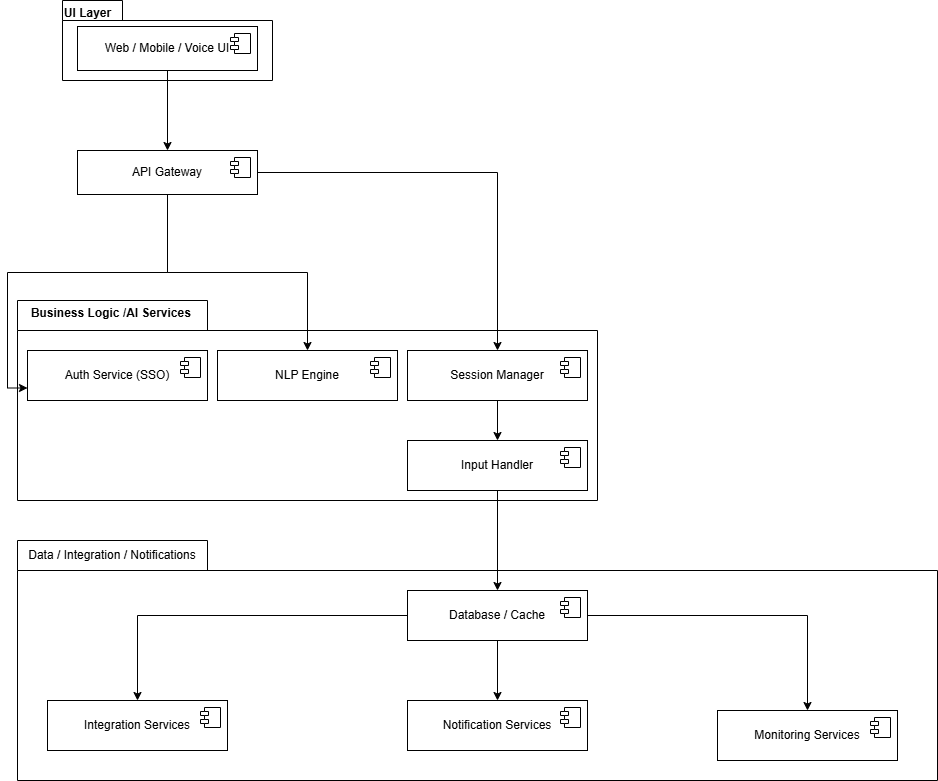

The diagram above was exported from draw.io. Its source (the exported page's mxGraphModel, read from the mxfile embedded in the PNG):
<mxGraphModel dx="900" dy="596" grid="1" gridSize="10" guides="1" tooltips="1" connect="1" arrows="1" fold="1" page="1" pageScale="1" pageWidth="850" pageHeight="1100" math="0" shadow="0">
  <root>
    <mxCell id="0" />
    <mxCell id="1" parent="0" />
    <mxCell id="OBUZawmB7JHPDs63ffEn-1" value="" style="shape=folder;fontStyle=1;spacingTop=10;tabWidth=60;tabHeight=20;tabPosition=left;html=1;whiteSpace=wrap;" vertex="1" parent="1">
      <mxGeometry x="195" y="80" width="210" height="80" as="geometry" />
    </mxCell>
    <mxCell id="OBUZawmB7JHPDs63ffEn-2" value="&lt;div&gt;UI Layer&lt;/div&gt;" style="text;align=center;fontStyle=1;verticalAlign=middle;spacingLeft=3;spacingRight=3;strokeColor=none;rotatable=0;points=[[0,0.5],[1,0.5]];portConstraint=eastwest;html=1;" vertex="1" parent="1">
      <mxGeometry x="180" y="80" width="80" height="26" as="geometry" />
    </mxCell>
    <mxCell id="OBUZawmB7JHPDs63ffEn-30" style="edgeStyle=orthogonalEdgeStyle;rounded=0;orthogonalLoop=1;jettySize=auto;html=1;" edge="1" parent="1" source="OBUZawmB7JHPDs63ffEn-3" target="OBUZawmB7JHPDs63ffEn-8">
      <mxGeometry relative="1" as="geometry" />
    </mxCell>
    <mxCell id="OBUZawmB7JHPDs63ffEn-3" value="Web / Mobile / Voice UI" style="html=1;dropTarget=0;whiteSpace=wrap;" vertex="1" parent="1">
      <mxGeometry x="210" y="106" width="180" height="44" as="geometry" />
    </mxCell>
    <mxCell id="OBUZawmB7JHPDs63ffEn-4" value="" style="shape=module;jettyWidth=8;jettyHeight=4;" vertex="1" parent="OBUZawmB7JHPDs63ffEn-3">
      <mxGeometry x="1" width="20" height="20" relative="1" as="geometry">
        <mxPoint x="-27" y="7" as="offset" />
      </mxGeometry>
    </mxCell>
    <mxCell id="OBUZawmB7JHPDs63ffEn-8" value="API Gateway" style="html=1;dropTarget=0;whiteSpace=wrap;" vertex="1" parent="1">
      <mxGeometry x="210" y="230" width="180" height="44" as="geometry" />
    </mxCell>
    <mxCell id="OBUZawmB7JHPDs63ffEn-9" value="" style="shape=module;jettyWidth=8;jettyHeight=4;" vertex="1" parent="OBUZawmB7JHPDs63ffEn-8">
      <mxGeometry x="1" width="20" height="20" relative="1" as="geometry">
        <mxPoint x="-27" y="7" as="offset" />
      </mxGeometry>
    </mxCell>
    <mxCell id="OBUZawmB7JHPDs63ffEn-10" value="" style="shape=folder;fontStyle=1;spacingTop=10;tabWidth=190;tabHeight=30;tabPosition=left;html=1;whiteSpace=wrap;rounded=0;" vertex="1" parent="1">
      <mxGeometry x="150" y="380" width="580" height="200" as="geometry" />
    </mxCell>
    <mxCell id="OBUZawmB7JHPDs63ffEn-11" value="Business Logic /AI Services&amp;nbsp;" style="text;align=center;fontStyle=1;verticalAlign=middle;spacingLeft=3;spacingRight=3;strokeColor=none;rotatable=0;points=[[0,0.5],[1,0.5]];portConstraint=eastwest;html=1;" vertex="1" parent="1">
      <mxGeometry x="150" y="380" width="190" height="26" as="geometry" />
    </mxCell>
    <mxCell id="OBUZawmB7JHPDs63ffEn-12" value="Auth Service (SSO)" style="html=1;dropTarget=0;whiteSpace=wrap;" vertex="1" parent="1">
      <mxGeometry x="160" y="430" width="180" height="50" as="geometry" />
    </mxCell>
    <mxCell id="OBUZawmB7JHPDs63ffEn-13" value="" style="shape=module;jettyWidth=8;jettyHeight=4;" vertex="1" parent="OBUZawmB7JHPDs63ffEn-12">
      <mxGeometry x="1" width="20" height="20" relative="1" as="geometry">
        <mxPoint x="-27" y="7" as="offset" />
      </mxGeometry>
    </mxCell>
    <mxCell id="OBUZawmB7JHPDs63ffEn-14" value="NLP Engine" style="html=1;dropTarget=0;whiteSpace=wrap;" vertex="1" parent="1">
      <mxGeometry x="350" y="430" width="180" height="50" as="geometry" />
    </mxCell>
    <mxCell id="OBUZawmB7JHPDs63ffEn-15" value="" style="shape=module;jettyWidth=8;jettyHeight=4;" vertex="1" parent="OBUZawmB7JHPDs63ffEn-14">
      <mxGeometry x="1" width="20" height="20" relative="1" as="geometry">
        <mxPoint x="-27" y="7" as="offset" />
      </mxGeometry>
    </mxCell>
    <mxCell id="OBUZawmB7JHPDs63ffEn-36" style="edgeStyle=orthogonalEdgeStyle;rounded=0;orthogonalLoop=1;jettySize=auto;html=1;entryX=0.5;entryY=0;entryDx=0;entryDy=0;" edge="1" parent="1" source="OBUZawmB7JHPDs63ffEn-16" target="OBUZawmB7JHPDs63ffEn-18">
      <mxGeometry relative="1" as="geometry" />
    </mxCell>
    <mxCell id="OBUZawmB7JHPDs63ffEn-16" value="Session Manager" style="html=1;dropTarget=0;whiteSpace=wrap;" vertex="1" parent="1">
      <mxGeometry x="540" y="430" width="180" height="50" as="geometry" />
    </mxCell>
    <mxCell id="OBUZawmB7JHPDs63ffEn-17" value="" style="shape=module;jettyWidth=8;jettyHeight=4;" vertex="1" parent="OBUZawmB7JHPDs63ffEn-16">
      <mxGeometry x="1" width="20" height="20" relative="1" as="geometry">
        <mxPoint x="-27" y="7" as="offset" />
      </mxGeometry>
    </mxCell>
    <mxCell id="OBUZawmB7JHPDs63ffEn-18" value="Input Handler" style="html=1;dropTarget=0;whiteSpace=wrap;" vertex="1" parent="1">
      <mxGeometry x="540" y="520" width="180" height="50" as="geometry" />
    </mxCell>
    <mxCell id="OBUZawmB7JHPDs63ffEn-19" value="" style="shape=module;jettyWidth=8;jettyHeight=4;" vertex="1" parent="OBUZawmB7JHPDs63ffEn-18">
      <mxGeometry x="1" width="20" height="20" relative="1" as="geometry">
        <mxPoint x="-27" y="7" as="offset" />
      </mxGeometry>
    </mxCell>
    <mxCell id="OBUZawmB7JHPDs63ffEn-20" value="" style="shape=folder;fontStyle=1;spacingTop=10;tabWidth=190;tabHeight=30;tabPosition=left;html=1;whiteSpace=wrap;rounded=0;" vertex="1" parent="1">
      <mxGeometry x="150" y="620" width="920" height="240" as="geometry" />
    </mxCell>
    <mxCell id="OBUZawmB7JHPDs63ffEn-21" value="Data / Integration / Notifications" style="text;html=1;whiteSpace=wrap;strokeColor=none;fillColor=none;align=center;verticalAlign=middle;rounded=0;" vertex="1" parent="1">
      <mxGeometry x="150" y="620" width="190" height="30" as="geometry" />
    </mxCell>
    <mxCell id="OBUZawmB7JHPDs63ffEn-38" style="edgeStyle=orthogonalEdgeStyle;rounded=0;orthogonalLoop=1;jettySize=auto;html=1;" edge="1" parent="1" source="OBUZawmB7JHPDs63ffEn-22" target="OBUZawmB7JHPDs63ffEn-26">
      <mxGeometry relative="1" as="geometry" />
    </mxCell>
    <mxCell id="OBUZawmB7JHPDs63ffEn-39" style="edgeStyle=orthogonalEdgeStyle;rounded=0;orthogonalLoop=1;jettySize=auto;html=1;" edge="1" parent="1" source="OBUZawmB7JHPDs63ffEn-22" target="OBUZawmB7JHPDs63ffEn-28">
      <mxGeometry relative="1" as="geometry" />
    </mxCell>
    <mxCell id="OBUZawmB7JHPDs63ffEn-40" style="edgeStyle=orthogonalEdgeStyle;rounded=0;orthogonalLoop=1;jettySize=auto;html=1;entryX=0.5;entryY=0;entryDx=0;entryDy=0;" edge="1" parent="1" source="OBUZawmB7JHPDs63ffEn-22" target="OBUZawmB7JHPDs63ffEn-24">
      <mxGeometry relative="1" as="geometry" />
    </mxCell>
    <mxCell id="OBUZawmB7JHPDs63ffEn-22" value="Database / Cache" style="html=1;dropTarget=0;whiteSpace=wrap;" vertex="1" parent="1">
      <mxGeometry x="540" y="670" width="180" height="50" as="geometry" />
    </mxCell>
    <mxCell id="OBUZawmB7JHPDs63ffEn-23" value="" style="shape=module;jettyWidth=8;jettyHeight=4;" vertex="1" parent="OBUZawmB7JHPDs63ffEn-22">
      <mxGeometry x="1" width="20" height="20" relative="1" as="geometry">
        <mxPoint x="-27" y="7" as="offset" />
      </mxGeometry>
    </mxCell>
    <mxCell id="OBUZawmB7JHPDs63ffEn-24" value="Integration Services" style="html=1;dropTarget=0;whiteSpace=wrap;" vertex="1" parent="1">
      <mxGeometry x="180" y="780" width="180" height="50" as="geometry" />
    </mxCell>
    <mxCell id="OBUZawmB7JHPDs63ffEn-25" value="" style="shape=module;jettyWidth=8;jettyHeight=4;" vertex="1" parent="OBUZawmB7JHPDs63ffEn-24">
      <mxGeometry x="1" width="20" height="20" relative="1" as="geometry">
        <mxPoint x="-27" y="7" as="offset" />
      </mxGeometry>
    </mxCell>
    <mxCell id="OBUZawmB7JHPDs63ffEn-26" value="Notification Services" style="html=1;dropTarget=0;whiteSpace=wrap;" vertex="1" parent="1">
      <mxGeometry x="540" y="780" width="180" height="50" as="geometry" />
    </mxCell>
    <mxCell id="OBUZawmB7JHPDs63ffEn-27" value="" style="shape=module;jettyWidth=8;jettyHeight=4;" vertex="1" parent="OBUZawmB7JHPDs63ffEn-26">
      <mxGeometry x="1" width="20" height="20" relative="1" as="geometry">
        <mxPoint x="-27" y="7" as="offset" />
      </mxGeometry>
    </mxCell>
    <mxCell id="OBUZawmB7JHPDs63ffEn-28" value="Monitoring Services" style="html=1;dropTarget=0;whiteSpace=wrap;" vertex="1" parent="1">
      <mxGeometry x="850" y="790" width="180" height="50" as="geometry" />
    </mxCell>
    <mxCell id="OBUZawmB7JHPDs63ffEn-29" value="" style="shape=module;jettyWidth=8;jettyHeight=4;" vertex="1" parent="OBUZawmB7JHPDs63ffEn-28">
      <mxGeometry x="1" width="20" height="20" relative="1" as="geometry">
        <mxPoint x="-27" y="7" as="offset" />
      </mxGeometry>
    </mxCell>
    <mxCell id="OBUZawmB7JHPDs63ffEn-32" style="edgeStyle=orthogonalEdgeStyle;rounded=0;orthogonalLoop=1;jettySize=auto;html=1;" edge="1" parent="1" source="OBUZawmB7JHPDs63ffEn-8" target="OBUZawmB7JHPDs63ffEn-14">
      <mxGeometry relative="1" as="geometry" />
    </mxCell>
    <mxCell id="OBUZawmB7JHPDs63ffEn-35" style="edgeStyle=orthogonalEdgeStyle;rounded=0;orthogonalLoop=1;jettySize=auto;html=1;entryX=0;entryY=0.75;entryDx=0;entryDy=0;" edge="1" parent="1" source="OBUZawmB7JHPDs63ffEn-8" target="OBUZawmB7JHPDs63ffEn-12">
      <mxGeometry relative="1" as="geometry" />
    </mxCell>
    <mxCell id="OBUZawmB7JHPDs63ffEn-33" style="edgeStyle=orthogonalEdgeStyle;rounded=0;orthogonalLoop=1;jettySize=auto;html=1;" edge="1" parent="1" source="OBUZawmB7JHPDs63ffEn-8" target="OBUZawmB7JHPDs63ffEn-16">
      <mxGeometry relative="1" as="geometry" />
    </mxCell>
    <mxCell id="OBUZawmB7JHPDs63ffEn-37" style="edgeStyle=orthogonalEdgeStyle;rounded=0;orthogonalLoop=1;jettySize=auto;html=1;" edge="1" parent="1" source="OBUZawmB7JHPDs63ffEn-18" target="OBUZawmB7JHPDs63ffEn-22">
      <mxGeometry relative="1" as="geometry" />
    </mxCell>
  </root>
</mxGraphModel>